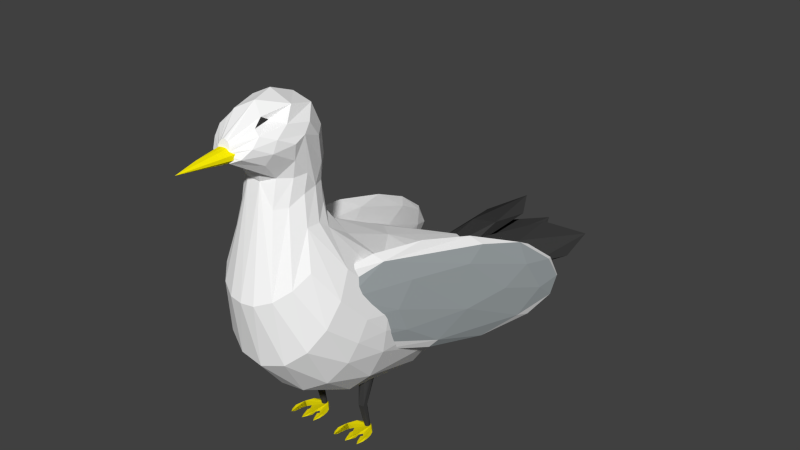 # Source: lokki.blend  (saved by Blender 2.76.0; exported with 4.5.12 LTS)
import bpy
from mathutils import Matrix  # noqa: F401  (used for matrix-valued properties, if any)

bpy.ops.wm.read_factory_settings(use_empty=True)
scene = bpy.context.scene
scene.name = 'Scene'

# ---- collections
col_collection_1 = bpy.data.collections.new('Collection 1'); scene.collection.children.link(col_collection_1)

# ---- materials (node trees are filled in below, after node groups)
mat_jalka = bpy.data.materials.new('jalka')
mat_jalka.alpha_threshold = 0.0
mat_jalka.use_transparent_shadow = False
mat_jalka.diffuse_color = (0.04955, 0.04955, 0.04955, 1.0)
mat_jalka.roughness = 0.5
mat_r_pyl = bpy.data.materials.new('räpylä')
mat_r_pyl.alpha_threshold = 0.0
mat_r_pyl.use_transparent_shadow = False
mat_r_pyl.diffuse_color = (0.8, 0.6971, 0.002702, 1.0)
mat_r_pyl.roughness = 0.5
mat_oikea_siipi = bpy.data.materials.new('oikea siipi')
mat_oikea_siipi.alpha_threshold = 0.0
mat_oikea_siipi.use_transparent_shadow = False
mat_oikea_siipi.diffuse_color = (1.0, 1.0, 1.0, 1.0)
mat_oikea_siipi.roughness = 0.5
mat_vasen_siipi = bpy.data.materials.new('vasen siipi')
mat_vasen_siipi.alpha_threshold = 0.0
mat_vasen_siipi.use_transparent_shadow = False
mat_vasen_siipi.diffuse_color = (1.0, 1.0, 1.0, 1.0)
mat_vasen_siipi.roughness = 0.5
mat_nokka = bpy.data.materials.new('nokka')
mat_nokka.alpha_threshold = 0.0
mat_nokka.use_transparent_shadow = False
mat_nokka.diffuse_color = (1.0, 0.8842, 0.002121, 1.0)
mat_nokka.roughness = 0.5
mat_sulat = bpy.data.materials.new('sulat')
mat_sulat.alpha_threshold = 0.0
mat_sulat.use_transparent_shadow = False
mat_sulat.diffuse_color = (0.03968, 0.03867, 0.03867, 1.0)
mat_sulat.roughness = 0.5
mat_vartalo = bpy.data.materials.new('vartalo')
mat_vartalo.alpha_threshold = 0.0
mat_vartalo.use_transparent_shadow = False
mat_vartalo.diffuse_color = (1.0, 1.0, 1.0, 1.0)
mat_vartalo.roughness = 0.5
mat_silm_t = bpy.data.materials.new('silmät')
mat_silm_t.alpha_threshold = 0.0
mat_silm_t.use_transparent_shadow = False
mat_silm_t.diffuse_color = (0.04203, 0.04203, 0.04203, 1.0)
mat_silm_t.roughness = 0.5
mat_siiven_keskiosa = bpy.data.materials.new('siiven keskiosa')
mat_siiven_keskiosa.alpha_threshold = 0.0
mat_siiven_keskiosa.use_transparent_shadow = False
mat_siiven_keskiosa.diffuse_color = (0.3786, 0.4171, 0.4292, 1.0)
mat_siiven_keskiosa.roughness = 0.5
mat_sieraimet = bpy.data.materials.new('sieraimet')
mat_sieraimet.alpha_threshold = 0.0
mat_sieraimet.use_transparent_shadow = False
mat_sieraimet.diffuse_color = (0.0, 0.0, 0.0, 1.0)
mat_sieraimet.roughness = 0.5

# ---- material node trees

# ---- world
world_world = bpy.data.worlds.new('World'); scene.world = world_world
world_world.color = (0.05088, 0.05088, 0.05088)
world_world.use_sun_shadow = False
world_world.sun_shadow_jitter_overblur = 0.0
world_world.cycles.sampling_method = 'MANUAL'
world_world.cycles.sample_map_resolution = 256

# ---- meshes
me_cylinder_002 = bpy.data.meshes.new('Cylinder.002')
me_cylinder_002.from_pydata([(1.643, -2.033, -0.9905), (0.9312, -0.2936, -0.9905), (1.476, -3.797, -1.051), (1.125, -3.25, -1.051), (0.9731, -2.497, -0.9905), (0.9588, -1.989, -1.051), (0.6856, -1.61, -1.051), (0.3809, -2.092, -1.051), (0.2608, -2.671, -0.9905), (0.1587, -3.554, -1.051), (-0.1925, -4.223, -1.051), (-0.508, -3.597, -1.052), (-0.6191, -2.729, -0.9905), (-1.027, -1.427, -1.052), (-1.378, -1.974, -1.051), (-1.641, -2.703, -1.051), (-1.817, -3.737, -1.052), (-2.168, -4.162, -1.051), (-2.535, -3.584, -1.05), (-2.505, -2.961, -0.9905), (-2.432, -1.306, -1.051), (-2.123, -0.5738, -1.05), (-1.625, -0.2356, -0.9905), (-1.115, 0.3958, -1.051), (0.1148, 0.6389, -1.051), (0.5122, 0.1704, -0.9905), (0.5449, 0.2785, -1.056), (1.739, -2.825, -1.051), (-0.7194, -2.035, -1.053), (-0.5438, 0.6389, -1.051), (1.736, -2.035, -1.059), (1.651, -1.306, -1.051), (0.9312, -0.2936, -1.117), (1.388, -0.6373, -1.051), (0.9731, -2.497, -1.117), (0.2608, -2.671, -1.117), (-0.6191, -2.729, -1.117), (-2.505, -2.961, -1.117), (-2.651, -2.157, -1.051), (-1.625, -0.2356, -1.117), (7.31e-08, 0.3844, -1.0), (0.0, 1.0, 1.0), (0.07499, 0.377, -1.0), (0.1951, 0.9808, 1.0), (0.1471, 0.3551, -1.0), (0.3827, 0.9239, 1.0), (0.2136, 0.3196, -1.0), (0.5556, 0.8315, 1.0), (0.2718, 0.2718, -1.0), (0.7071, 0.7071, 1.0), (0.3196, 0.2136, -1.0), (0.8315, 0.5556, 1.0), (0.3551, 0.1471, -1.0), (0.9239, 0.3827, 1.0), (0.377, 0.07499, -1.0), (0.9808, 0.1951, 1.0), (0.3844, 2.045e-07, -1.0), (1.0, 7.55e-08, 1.0), (0.377, -0.07499, -1.0), (0.9808, -0.1951, 1.0), (0.3551, -0.1471, -1.0), (0.9239, -0.3827, 1.0), (0.3196, -0.2136, -1.0), (0.8315, -0.5556, 1.0), (0.2718, -0.2718, -1.0), (0.7071, -0.7071, 1.0), (0.2136, -0.3196, -1.0), (0.5556, -0.8315, 1.0), (0.1471, -0.3551, -1.0), (0.3827, -0.9239, 1.0), (0.07499, -0.377, -1.0), (0.1951, -0.9808, 1.0), (-5.215e-08, -0.3844, -1.0), (-3.258e-07, -1.0, 1.0), (-0.07499, -0.377, -1.0), (-0.1951, -0.9808, 1.0), (-0.1471, -0.3551, -1.0), (-0.3827, -0.9239, 1.0), (-0.2136, -0.3196, -1.0), (-0.5556, -0.8315, 1.0), (-0.2718, -0.2718, -1.0), (-0.7071, -0.7071, 1.0), (-0.3196, -0.2136, -1.0), (-0.8315, -0.5556, 1.0), (-0.3551, -0.1471, -1.0), (-0.9239, -0.3827, 1.0), (-0.377, -0.07499, -1.0), (-0.9808, -0.1951, 1.0), (-0.3844, 5.466e-07, -1.0), (-1.0, 9.656e-07, 1.0), (-0.377, 0.07499, -1.0), (-0.9808, 0.1951, 1.0), (-0.3551, 0.1471, -1.0), (-0.9239, 0.3827, 1.0), (-0.3196, 0.2136, -1.0), (-0.8315, 0.5556, 1.0), (-0.2718, 0.2718, -1.0), (-0.7071, 0.7071, 1.0), (-0.2136, 0.3196, -1.0), (-0.5556, 0.8315, 1.0), (-0.1471, 0.3551, -1.0), (-0.3827, 0.9239, 1.0), (-0.07499, 0.377, -1.0), (-0.1951, 0.9808, 1.0), (0.5538, -0.6489, -0.02532), (0.4494, -1.177, -0.02795), (-0.2888, -1.322, -0.03518), (-0.5701, -0.6211, -0.02677), (0.1233, -0.195, -0.02856), (-6.071, -2.033, -0.9905), (-6.784, -0.2936, -0.9905), (-6.239, -3.797, -1.051), (-6.59, -3.25, -1.051), (-6.742, -2.497, -0.9905), (-6.756, -1.989, -1.051), (-7.029, -1.61, -1.051), (-7.334, -2.092, -1.051), (-7.454, -2.671, -0.9905), (-7.556, -3.554, -1.051), (-7.907, -4.223, -1.051), (-8.223, -3.597, -1.052), (-8.334, -2.729, -0.9905), (-8.742, -1.427, -1.052), (-9.093, -1.974, -1.051), (-9.356, -2.703, -1.051), (-9.532, -3.737, -1.052), (-9.883, -4.162, -1.051), (-10.25, -3.584, -1.05), (-10.22, -2.961, -0.9905), (-10.15, -1.306, -1.051), (-9.838, -0.5738, -1.05), (-9.339, -0.2356, -0.9905), (-8.829, 0.3958, -1.051), (-7.6, 0.6389, -1.051), (-7.203, 0.1704, -0.9905), (-7.17, 0.2784, -1.056), (-5.975, -2.825, -1.051), (-8.434, -2.035, -1.053), (-8.259, 0.6389, -1.051), (-5.978, -2.035, -1.059), (-6.063, -1.306, -1.051), (-6.784, -0.2936, -1.117), (-6.327, -0.6373, -1.051), (-6.742, -2.497, -1.117), (-7.454, -2.671, -1.117), (-8.334, -2.729, -1.117), (-10.22, -2.961, -1.117), (-10.37, -2.157, -1.051), (-9.339, -0.2356, -1.117), (-7.715, 0.3844, -1.0), (-7.715, 1.0, 1.0), (-7.64, 0.377, -1.0), (-7.52, 0.9808, 1.0), (-7.568, 0.3551, -1.0), (-7.332, 0.9239, 1.0), (-7.501, 0.3196, -1.0), (-7.159, 0.8315, 1.0), (-7.443, 0.2718, -1.0), (-7.008, 0.7071, 1.0), (-7.395, 0.2136, -1.0), (-6.883, 0.5556, 1.0), (-7.36, 0.1471, -1.0), (-6.791, 0.3827, 1.0), (-7.338, 0.07499, -1.0), (-6.734, 0.1951, 1.0), (-7.33, -2.724e-07, -1.0), (-6.715, -4.013e-07, 1.0), (-7.338, -0.07499, -1.0), (-6.734, -0.1951, 1.0), (-7.36, -0.1471, -1.0), (-6.791, -0.3827, 1.0), (-7.395, -0.2136, -1.0), (-6.883, -0.5556, 1.0), (-7.443, -0.2718, -1.0), (-7.008, -0.7071, 1.0), (-7.501, -0.3196, -1.0), (-7.159, -0.8315, 1.0), (-7.568, -0.3551, -1.0), (-7.332, -0.9239, 1.0), (-7.64, -0.377, -1.0), (-7.52, -0.9808, 1.0), (-7.715, -0.3844, -1.0), (-7.715, -1.0, 1.0), (-7.79, -0.377, -1.0), (-7.91, -0.9808, 1.0), (-7.862, -0.3551, -1.0), (-8.097, -0.9239, 1.0), (-7.928, -0.3196, -1.0), (-8.27, -0.8315, 1.0), (-7.987, -0.2718, -1.0), (-8.422, -0.7071, 1.0), (-8.034, -0.2136, -1.0), (-8.546, -0.5556, 1.0), (-8.07, -0.1471, -1.0), (-8.639, -0.3827, 1.0), (-8.092, -0.07499, -1.0), (-8.696, -0.1951, 1.0), (-8.099, 6.977e-08, -1.0), (-8.715, 4.888e-07, 1.0), (-8.092, 0.07499, -1.0), (-8.696, 0.1951, 1.0), (-8.07, 0.1471, -1.0), (-8.639, 0.3827, 1.0), (-8.034, 0.2136, -1.0), (-8.546, 0.5556, 1.0), (-7.987, 0.2718, -1.0), (-8.422, 0.7071, 1.0), (-7.928, 0.3196, -1.0), (-8.27, 0.8315, 1.0), (-7.862, 0.3551, -1.0), (-8.097, 0.9239, 1.0), (-7.79, 0.377, -1.0), (-7.91, 0.9808, 1.0), (-7.161, -0.6489, -0.02532), (-7.265, -1.177, -0.02795), (-8.004, -1.322, -0.03519), (-8.285, -0.6211, -0.02677), (-7.591, -0.195, -0.02856), (-14.75, 26.9, 1.711), (-15.49, 28.81, 1.542), (-16.29, 26.58, 1.847), (-15.99, 29.77, 1.701), (-13.84, 3.451, 4.35), (-15.4, 13.32, 2.337), (-13.6, 20.34, 1.901), (-15.81, 22.98, 1.338), (-14.49, 18.8, 1.318), (-14.73, 15.72, 1.367), (-14.65, 11.71, 1.583), (-12.56, 3.541, 2.178), (-12.34, 9.388, 2.26), (-14.04, 3.813, 2.511), (-12.82, -0.7551, 2.516), (-10.69, -3.201, 3.521), (-11.15, -8.336, 3.541), (-13.46, -1.182, 3.605), (-10.6, 3.85, 4.212), (-12.1, -7.519, 3.614), (-10.16, -9.34, 4.289), (-10.5, -12.21, 4.556), (-12.2, -7.231, 4.722), (-11.08, -11.76, 4.597), (-9.798, -9.779, 5.119), (-10.18, -12.35, 5.324), (-9.895, -4.648, 4.899), (-10.86, -11.47, 5.306), (-9.91, -6.238, 5.617), (-10.19, -9.209, 5.82), (-10.96, -8.248, 5.771), (-10.45, 1.453, 5.411), (-12.2, -3.456, 5.425), (-13.86, 8.187, 4.812), (-10.7, -1.734, 5.989), (-11.46, -0.7652, 5.972), (-12.77, 6.312, 5.489), (-11.36, 10.68, 4.615), (-12.19, 8.91, 5.609), (-11.82, 12.7, 5.001), (-15.62, 16.62, 3.074), (-13.13, 17.76, 4.906), (-14.2, 24.24, 4.116), (-15.21, 24.45, 3.779), (-14.49, 17.2, 4.529), (-13.42, 23.4, 3.873), (-11.83, 11.14, 2.971), (-14.58, 28.66, 3.108), (-15.21, 29.32, 3.161), (-16.1, 25.48, 2.785), (-12.57, 19.4, 3.574), (-14.35, 28.06, 2.531), (-15.49, 31.11, 2.286), (-13.13, 20.99, 2.59), (-16.09, 30.22, 2.331), (2.593, -11.21, 5.357), (2.038, -2.382, 4.37), (3.728, -7.336, 5.142), (1.798, -11.8, 5.446), (1.539, -8.831, 5.22), (2.484, -8.5, 5.946), (1.961, -7.926, 5.812), (2.491, -1.215, 5.674), (3.234, -2.233, 6.074), (2.403, 0.7201, 4.841), (4.385, 5.67, 5.823), (5.57, 2.316, 4.89), (4.248, -1.377, 5.814), (3.55, 6.968, 5.263), (5.641, 13.77, 5.247), (4.407, 14.64, 3.789), (8.257, 18.53, 2.98), (6.707, 15.14, 4.885), (7.458, 22.66, 4.239), (5.516, 17.1, 4.783), (6.967, 12.15, 4.498), (5.206, 17.89, 4.242), (7.296, 25.0, 3.912), (8.467, 23.11, 3.421), (8.591, 28.47, 3.063), (8.139, 29.57, 2.976), (6.908, 26.6, 3.162), (8.976, 30.21, 2.231), (8.514, 31.11, 2.12), (7.458, 28.75, 2.302), (8.865, 28.94, 1.596), (8.978, 25.96, 2.227), (8.359, 29.42, 1.484), (7.241, 26.65, 1.653), (8.162, 24.46, 1.239), (5.855, 21.74, 2.35), (4.124, 12.79, 3.24), (8.323, 21.66, 1.532), (7.462, 23.76, 1.153), (6.796, 15.47, 1.313), (6.196, 6.827, 2.172), (5.367, 6.025, 1.913), (5.201, 10.46, 1.681), (5.083, 14.13, 1.872), (3.445, 6.735, 3.124), (4.034, -1.514, 2.652), (3.036, -3.775, 3.023), (3.378, -7.345, 3.557), (2.549, -1.746, 3.317), (5.588, 1.324, 3.193), (7.346, 11.42, 2.921), (2.258, -12.0, 4.769), (5.432, -0.07402, 4.079), (3.357, -9.244, 4.46), (1.893, -11.38, 4.531), (1.743, -9.282, 4.388), (-3.939, -24.07, 10.08), (-4.602, -21.78, 10.1), (-4.389, -20.84, 10.2), (-3.48, -16.89, 10.32), (-3.212, -16.89, 9.88), (-4.526, -16.89, 9.858), (-4.794, -16.89, 10.3), (-4.003, -16.89, 10.33), (-3.456, -16.89, 10.31), (-3.208, -16.89, 10.29), (-2.991, -16.89, 10.26), (-2.813, -16.89, 10.22), (-2.681, -16.89, 10.18), (-2.551, -16.92, 10.18), (-2.6, -16.89, 10.04), (-2.681, -16.89, 9.998), (-2.813, -16.89, 9.957), (-2.991, -16.89, 9.92), (-3.208, -16.89, 9.891), (-3.724, -16.89, 9.855), (-4.003, -16.89, 9.85), (-4.551, -16.89, 9.868), (-4.798, -16.89, 9.891), (-5.015, -16.89, 9.92), (-5.193, -16.89, 9.957), (-5.325, -16.89, 9.998), (-5.407, -16.89, 10.04), (-5.325, -16.89, 10.18), (-5.193, -16.89, 10.22), (-5.015, -16.89, 10.26), (-4.798, -16.89, 10.29), (-4.282, -16.89, 10.32), (-4.003, 8.157, 5.392), (-0.2607, 24.32, 2.929), (1.149, 9.621, 4.613), (1.14, 23.77, 2.241), (1.307, 23.36, 1.69), (-0.0196, 22.69, 0.8597), (3.242, 8.294, 1.451), (1.229, 7.891, 0.6666), (-2.468, 22.38, 0.4788), (-3.959, 26.84, 0.559), (-5.539, 22.38, 0.4788), (-2.703, 7.645, 0.07055), (-7.987, 22.68, 0.8597), (-8.427, 7.867, 0.4514), (-9.165, 23.18, 1.492), (-11.25, 8.294, 1.451), (-9.309, 23.58, 1.99), (-12.07, 9.157, 2.394), (-8.426, 24.16, 2.707), (-11.2, 10.23, 3.73), (-9.156, 9.621, 4.613), (-4.555, 24.7, 3.317), (-6.386, 9.028, 5.169), (-1.548, 6.205, 5.463), (3.598, -0.3729, 5.011), (3.224, 9.96, 3.75), (3.926, 9.59, 3.076), (5.142, -2.074, 3.522), (4.06, 9.157, 2.394), (0.2929, -3.598, 0.9805), (-4.029, -3.918, 0.6293), (-8.342, -3.612, 0.9913), (-13.15, -2.074, 3.522), (-11.93, 9.59, 3.076), (2.054, 0.8973, 5.441), (4.47, -1.403, 4.597), (4.971, -1.506, 4.054), (4.888, -2.367, 2.767), (3.292, -3.101, 1.772), (-11.3, -3.101, 1.772), (-12.89, -2.367, 2.767), (-12.98, -1.506, 4.054), (-12.48, -1.402, 4.597), (-10.06, 0.8972, 5.442), (-6.531, 3.381, 5.757), (-2.415, -2.826, 6.887), (-4.884, -0.3357, 6.409), (0.2421, -3.199, 6.617), (-11.6, -0.3701, 5.011), (-8.249, -3.199, 6.617), (4.918, -5.208, 4.283), (4.718, -6.621, 3.608), (3.989, -7.681, 2.945), (1.816, -9.077, 2.15), (-1.429, -10.01, 1.648), (-4.909, -10.21, 1.565), (-8.292, -9.619, 1.848), (-11.05, -8.43, 2.519), (-12.61, -6.884, 3.4), (-12.92, -5.209, 4.283), (-5.01, -3.429, 7.149), (3.296, -6.598, 6.037), (4.129, -8.791, 5.273), (3.797, -10.91, 4.505), (2.398, -12.81, 3.807), (0.03904, -14.25, 3.285), (-3.146, -15.01, 3.041), (-6.611, -14.71, 3.135), (-9.336, -13.6, 3.519), (-10.75, -12.44, 3.952), (-11.8, -10.91, 4.505), (-12.14, -8.791, 5.273), (-11.3, -6.598, 6.037), (-8.786, -6.872, 7.257), (-4.003, 28.07, 2.11), (-3.457, 28.06, 2.096), (-2.932, 28.02, 2.052), (-2.449, 27.97, 1.982), (-2.025, 27.89, 1.888), (-1.677, 27.8, 1.772), (-1.418, 27.7, 1.641), (-1.259, 27.59, 1.498), (-1.205, 27.47, 1.35), (-1.259, 27.35, 1.201), (-1.418, 27.24, 1.059), (-1.677, 27.14, 0.9273), (-2.025, 27.05, 0.8121), (-2.449, 26.97, 0.7175), (-2.932, 26.92, 0.6472), (-3.457, 26.88, 0.6039), (-4.549, 26.88, 0.6039), (-5.074, 26.92, 0.6472), (-5.558, 26.97, 0.7175), (-5.982, 27.05, 0.8121), (-6.33, 27.14, 0.9273), (-6.588, 27.24, 1.059), (-6.748, 27.35, 1.201), (-6.801, 27.47, 1.35), (-6.748, 27.59, 1.498), (-6.588, 27.7, 1.641), (-6.33, 27.8, 1.772), (-5.982, 27.89, 1.888), (-5.558, 27.97, 1.982), (-5.074, 28.02, 2.052), (-4.549, 28.06, 2.096), (-2.801, -4.826, 7.664), (-4.637, -4.7, 7.684), (-1.06, -5.421, 7.56), (0.7804, -6.872, 7.257), (0.7839, -8.372, 7.536), (0.762, -10.29, 7.558), (2.168, -11.43, 6.322), (1.365, -13.65, 5.915), (-0.1561, -15.38, 5.58), (-2.17, -16.43, 5.379), (-3.998, -16.68, 5.354), (-5.837, -16.43, 5.38), (-7.85, -15.38, 5.58), (-9.371, -13.65, 5.915), (-10.17, -11.43, 6.322), (-8.768, -10.29, 7.558), (-8.79, -8.372, 7.536), (-6.947, -5.421, 7.56), (-2.758, -4.653, 8.471), (-1.738, -5.279, 8.447), (-0.3224, -6.476, 7.942), (-0.5205, -11.72, 8.238), (-1.58, -13.19, 8.212), (-3.153, -13.41, 9.008), (-5.108, -13.29, 9.016), (-6.431, -13.19, 8.205), (-8.206, -12.48, 7.292), (-7.684, -6.476, 7.942), (-5.906, -4.993, 8.448), (-4.439, -4.436, 8.476), (-0.9523, -6.08, 8.574), (-0.2507, -7.722, 8.588), (-0.08071, -9.673, 8.515), (-7.458, -11.48, 8.481), (-7.926, -9.673, 8.515), (-7.756, -7.722, 8.588), (-7.054, -6.08, 8.574), (-3.237, -3.965, 9.207), (-4.823, -3.937, 9.2), (-1.881, -4.567, 9.196), (-0.5605, -6.313, 9.171), (-0.06516, -9.087, 9.117), (-0.4811, -10.85, 9.082), (-1.536, -12.46, 9.135), (-6.574, -12.33, 9.054), (-7.525, -10.85, 9.082), (-7.941, -9.087, 9.117), (-7.446, -6.312, 9.171), (-6.446, -4.888, 9.189), (-4.429, -4.351, 10.33), (-2.694, -4.581, 10.33), (-1.23, -5.501, 10.23), (-0.1878, -6.985, 10.08), (0.5296, -9.804, 10.38), (0.04341, -11.0, 9.657), (-2.783, -13.83, 9.322), (-5.311, -13.85, 9.3), (-7.321, -12.26, 9.493), (-8.135, -10.51, 9.691), (-8.555, -10.09, 10.39), (-8.105, -7.806, 9.938), (-7.361, -6.178, 10.14), (-6.09, -4.957, 10.27), (-4.9, -5.976, 11.06), (-1.522, -6.631, 10.97), (0.1134, -8.606, 10.64), (0.5703, -11.29, 10.21), (-0.1202, -14.0, 10.09), (-1.021, -14.39, 9.712), (-3.043, -17.57, 9.915), (-4.894, -17.58, 9.885), (-6.344, -16.82, 10.06), (-7.894, -13.98, 10.09), (-8.577, -11.28, 10.21), (-7.824, -7.914, 10.74), (-5.166, -9.182, 11.37), (-1.159, -10.03, 11.19), (-0.06782, -11.81, 10.8), (0.02395, -13.42, 10.47), (-1.84, -16.99, 10.05), (-8.03, -13.42, 10.47), (-7.939, -11.81, 10.8), (-6.864, -10.21, 11.15), (-4.003, -12.6, 11.32), (-1.889, -12.72, 10.89), (-0.9658, -15.05, 10.63), (-1.083, -15.97, 10.33), (-4.003, -17.67, 9.871), (-6.923, -15.97, 10.33), (-7.041, -15.05, 10.63), (-6.117, -12.72, 10.89), (-6.034, -13.75, 11.04), (-3.521, -17.19, 10.5), (-3.389, -17.22, 10.46), (-3.281, -17.26, 10.42), (-3.201, -17.3, 10.38), (-3.151, -17.35, 10.33), (-3.134, -17.4, 10.28), (-3.151, -17.45, 10.22), (-3.201, -17.49, 10.18), (-3.281, -17.54, 10.13), (-3.389, -17.58, 10.09), (-3.521, -17.61, 10.06), (-3.834, -17.64, 10.02), (-4.173, -17.64, 10.02), (-4.486, -17.61, 10.06), (-4.617, -17.58, 10.09), (-4.726, -17.54, 10.13), (-4.806, -17.49, 10.18), (-4.855, -17.45, 10.22), (-4.872, -17.4, 10.28), (-4.855, -17.35, 10.33), (-4.806, -17.3, 10.38), (-4.726, -17.26, 10.42), (-4.617, -17.22, 10.46), (-4.134, -17.15, 10.54), (-1.971, -13.74, 11.04), (-6.224, -14.84, 10.79), (-1.782, -14.84, 10.79), (-4.305, -17.16, 10.52), (-3.595, -17.18, 10.5), (-4.467, -17.18, 10.5), (-3.842, -17.15, 10.53), (-4.018, -17.14, 10.54), (-5.472, -16.91, 10.02), (-2.537, -16.91, 10.02), (-5.462, -16.91, 10.16), (-3.803, 33.32, 1.426), (-0.5808, 41.25, 1.66), (-5.034, 46.15, 1.66), (-7.786, 33.32, 1.66), (-5.034, 20.49, 1.911), (-0.5808, 25.39, 1.66), (-2.572, 46.15, 2.038), (-7.025, 41.25, 2.038), (-7.025, 25.39, 2.038), (-2.572, 20.49, 2.038), (0.1799, 33.32, 2.038), (-3.803, 33.32, 2.271), (-3.803, 32.61, 0.9598), (-0.5808, 40.59, 0.9993), (-5.034, 45.47, 0.88), (-7.786, 32.7, 1.192), (-5.034, 20.02, 1.754), (-0.5808, 24.81, 1.385), (-2.572, 45.61, 1.256), (-7.025, 40.73, 1.376), (-7.025, 24.95, 1.762), (-2.572, 20.07, 1.881), (0.1799, 32.84, 1.569), (-3.803, 32.92, 1.801), (-0.5995, 33.32, 1.773), (4.642, 40.11, 1.579), (1.802, 46.01, 1.817), (-3.966, 34.38, 2.301), (-4.386, 21.28, 2.601), (0.6295, 24.82, 1.916), (4.515, 45.36, 1.987), (-0.8048, 41.82, 2.434), (-4.817, 26.54, 2.77), (-1.977, 20.63, 2.532), (3.79, 32.26, 2.048), (0.4242, 33.32, 2.576), (-6.6, 33.33, 2.008), (-4.32, 41.37, 2.537), (-8.584, 46.1, 2.069), (-10.61, 33.17, 1.813), (-7.991, 20.45, 2.352), (-3.711, 25.53, 2.57), (-6.921, 46.18, 2.668), (-10.81, 41.11, 2.221), (-10.2, 25.27, 2.254), (-5.936, 20.54, 2.722), (-3.909, 33.47, 2.978), (-7.92, 33.31, 2.782)], [], [(24, 25, 26), (3, 4, 5), (31, 0, 30), (5, 34, 3), (0, 31, 33, 1, 25, 24, 29, 23, 22, 21, 20, 38, 19, 18, 17, 16, 15, 14, 13, 28, 12, 11, 10, 9, 8, 7, 6, 5, 4, 3, 2, 27), (30, 27, 2, 3, 34, 5, 6, 7, 35, 9, 10, 11, 36, 28, 13, 14, 15, 16, 17, 18, 37, 38, 20, 21, 39, 23, 29, 24, 26, 32, 33, 31), (105, 104, 57, 59), (108, 43, 45), (108, 45, 47), (108, 47, 49), (106, 105, 69, 71), (104, 51, 53), (104, 53, 55), (104, 55, 57), (105, 61, 63), (105, 59, 61), (106, 85, 87, 107), (105, 63, 65), (105, 65, 67), (105, 67, 69), (77, 79, 106), (106, 71, 73), (73, 75, 106), (75, 77, 106), (107, 99, 101, 108), (79, 81, 106), (81, 83, 106), (83, 85, 106), (91, 93, 107), (87, 89, 107), (89, 91, 107), (100, 98, 107, 108), (93, 95, 107), (95, 97, 107), (97, 99, 107), (86, 84, 106, 107), (43, 41, 103, 101, 99, 97, 95, 93, 91, 89, 87, 85, 83, 81, 79, 77, 75, 73, 71, 69, 67, 65, 63, 61, 59, 57, 55, 53, 51, 49, 47, 45), (103, 41, 108), (101, 103, 108), (40, 42, 44, 46, 48, 50, 52, 54, 56, 58, 60, 62, 64, 66, 68, 70, 72, 74, 76, 78, 80, 82, 84, 86, 88, 90, 92, 94, 96, 98, 100, 102), (68, 105, 106, 70), (56, 104, 105, 58), (48, 108, 104, 50), (213, 217, 158, 160), (217, 150, 152), (133, 134, 135), (112, 113, 114), (140, 109, 139), (114, 143, 112), (109, 140, 142, 110, 134, 133, 138, 132, 131, 130, 129, 147, 128, 127, 126, 125, 124, 123, 122, 137, 121, 120, 119, 118, 117, 116, 115, 114, 113, 112, 111, 136), (139, 136, 111, 112, 143, 114, 115, 116, 144, 118, 119, 120, 145, 137, 122, 123, 124, 125, 126, 127, 146, 147, 129, 130, 148, 132, 138, 133, 135, 141, 142, 140), (214, 213, 166, 168), (217, 152, 154), (217, 154, 156), (217, 156, 158), (215, 214, 178, 180), (213, 160, 162), (213, 162, 164), (213, 164, 166), (214, 170, 172), (214, 168, 170), (215, 194, 196, 216), (214, 172, 174), (214, 174, 176), (214, 176, 178), (186, 188, 215), (215, 180, 182), (182, 184, 215), (184, 186, 215), (216, 208, 210, 217), (188, 190, 215), (190, 192, 215), (192, 194, 215), (200, 202, 216), (196, 198, 216), (198, 200, 216), (209, 207, 216, 217), (202, 204, 216), (204, 206, 216), (206, 208, 216), (195, 193, 215, 216), (152, 150, 212, 210, 208, 206, 204, 202, 200, 198, 196, 194, 192, 190, 188, 186, 184, 182, 180, 178, 176, 174, 172, 170, 168, 166, 164, 162, 160, 158, 156, 154), (212, 150, 217), (210, 212, 217), (149, 151, 153, 155, 157, 159, 161, 163, 165, 167, 169, 171, 173, 175, 177, 179, 181, 183, 185, 187, 189, 191, 193, 195, 197, 199, 201, 203, 205, 207, 209, 211), (177, 214, 215, 179), (165, 213, 214, 167), (157, 217, 213, 159), (218, 219, 270, 269), (238, 242, 243, 239), (258, 223, 222), (224, 218, 271), (231, 223, 228), (264, 236, 230), (232, 231, 228), (237, 240, 235), (249, 246, 244), (268, 255, 236), (257, 256, 252), (263, 269, 265), (262, 258, 251), (267, 258, 262), (272, 267, 261), (257, 263, 259), (265, 270, 266), (269, 270, 265), (225, 221, 219), (226, 219, 218), (227, 225, 226), (227, 228, 225), (230, 224, 264), (226, 228, 227), (270, 221, 272), (237, 231, 232), (223, 231, 235), (238, 239, 234), (234, 237, 232), (243, 247, 248, 245), (241, 239, 243, 245), (222, 240, 250), (252, 247, 246), (246, 242, 244), (247, 252, 253, 248), (236, 249, 244), (237, 234, 239, 241), (254, 250, 253), (254, 251, 250), (257, 249, 255), (263, 260, 259), (259, 256, 257), (265, 266, 260), (229, 234, 232), (224, 230, 226), (269, 263, 268), (219, 221, 270), (271, 268, 264), (268, 263, 257), (268, 271, 269), (242, 238, 244), (226, 229, 228), (267, 220, 258), (226, 225, 219), (235, 222, 223), (233, 238, 234), (241, 240, 237), (244, 238, 233), (262, 251, 254), (249, 257, 252), (264, 268, 236), (260, 266, 261), (221, 220, 272), (218, 269, 271), (220, 223, 258), (225, 223, 220), (236, 233, 230), (237, 235, 231), (233, 229, 230), (233, 234, 229), (236, 244, 233), (245, 248, 250, 240), (246, 247, 243, 242), (254, 256, 259, 262), (222, 235, 240), (262, 259, 260, 261), (251, 222, 250), (249, 252, 246), (258, 222, 251), (286, 280, 281, 283), (265, 260, 263), (279, 278, 281), (266, 272, 261), (264, 224, 271), (325, 284, 275), (274, 282, 309), (278, 273, 285), (277, 280, 282), (282, 280, 286), (279, 281, 280), (287, 283, 285, 290), (283, 281, 285), (286, 283, 287, 292), (285, 284, 293), (286, 292, 294), (298, 295, 291, 297), (295, 298, 299), (284, 289, 293), (286, 294, 288), (292, 291, 295), (290, 293, 296), (290, 296, 291), (293, 289, 296), (294, 292, 299), (299, 298, 301, 302), (288, 294, 299), (300, 297, 296, 304), (301, 298, 297, 300), (303, 305, 301, 300), (288, 308, 309), (306, 302, 301, 305), (302, 306, 308), (307, 311, 305, 303), (319, 321, 316, 315), (306, 305, 311), (316, 311, 315), (310, 289, 323), (309, 308, 316), (311, 307, 312), (310, 313, 312), (328, 327, 276, 277), (313, 323, 322), (316, 321, 317), (318, 313, 320), (323, 325, 322), (319, 314, 318), (318, 320, 319), (319, 327, 328), (320, 322, 326), (326, 322, 325), (385, 386, 363, 395), (320, 324, 327), (325, 323, 284), (284, 323, 289), (328, 277, 274), (324, 326, 273), (282, 274, 277), (277, 276, 279), (279, 276, 278), (280, 277, 279), (275, 284, 285), (273, 275, 285), (281, 278, 285), (309, 282, 288), (282, 286, 288), (285, 293, 290), (292, 295, 299), (304, 296, 289), (288, 299, 308), (299, 302, 308), (310, 304, 289), (303, 304, 310), (316, 306, 311), (308, 306, 316), (312, 307, 310), (315, 311, 312), (313, 310, 323), (317, 309, 316), (312, 313, 314), (318, 314, 313), (319, 315, 314), (317, 321, 274), (319, 320, 327), (317, 274, 309), (321, 328, 274), (275, 326, 325), (276, 324, 273), (327, 324, 276), (330, 329, 331), (590, 354, 353), (591, 329, 333), (329, 332, 331), (336, 332, 337, 338, 339, 340, 341, 342, 591, 343, 344, 345, 346, 347, 333, 348, 349, 334, 350, 351, 352, 353, 354, 355, 590, 592, 356, 357, 358, 359, 335, 360), (590, 355, 354), (346, 591, 333), (358, 592, 335), (333, 329, 348), (332, 342, 338), (334, 590, 351), (342, 339, 338), (335, 331, 360), (342, 340, 339), (590, 352, 351), (590, 353, 352), (367, 389, 398), (361, 384, 382), (384, 363, 362), (383, 405, 361), (363, 386, 362), (364, 387, 389, 365), (378, 401, 393), (386, 387, 364), (383, 381, 404, 405), (388, 387, 397), (380, 403, 409), (374, 400, 376), (389, 367, 365), (367, 368, 366), (369, 366, 368, 372), (392, 374, 372, 391), (376, 400, 401), (381, 380, 409, 404), (373, 371, 374), (371, 372, 374), (373, 374, 376), (379, 377, 394, 380), (374, 392, 400), (375, 376, 378), (377, 378, 394), (397, 387, 386, 396), (382, 379, 381, 383), (378, 393, 394), (379, 380, 381), (380, 394, 402, 403), (390, 372, 368), (382, 383, 361), (379, 462, 461), (393, 401, 419, 420), (406, 384, 361, 407), (405, 410, 407), (395, 384, 408), (412, 398, 388, 411), (418, 429, 430), (401, 400, 418, 419), (400, 392, 417, 418), (388, 397, 411), (392, 391, 416, 417), (423, 411, 396, 422), (391, 390, 415), (406, 407, 421), (390, 399, 414), (402, 420, 403), (399, 398, 413), (469, 422, 385, 395), (422, 396, 385), (417, 428, 429), (434, 404, 409, 433), (416, 427, 428), (427, 416, 415), (404, 434, 410), (403, 420, 432, 433), (415, 414, 426), (409, 403, 433), (420, 419, 431, 432), (414, 413, 425), (424, 412, 411, 423), (413, 412, 424), (419, 418, 430, 431), (377, 379, 460, 459), (435, 436, 437, 438, 439, 440, 441, 442, 443, 444, 445, 446, 447, 448, 449, 450, 370, 451, 452, 453, 454, 455, 456, 457, 458, 459, 460, 461, 462, 463, 464, 465), (366, 447, 446), (436, 382, 362, 437), (382, 465, 464), (375, 457, 456), (369, 450, 449), (375, 377, 458, 457), (366, 448, 447), (379, 463, 462), (382, 435, 465), (442, 364, 365, 443), (452, 371, 373, 453), (365, 366, 446, 445), (379, 461, 460), (379, 382, 464, 463), (455, 373, 375, 456), (366, 369, 449, 448), (440, 362, 364, 441), (474, 473, 487, 488), (377, 459, 458), (370, 371, 451), (467, 421, 410, 483), (428, 427, 476, 477), (408, 406, 466, 468), (408, 468, 469), (466, 406, 421, 467), (427, 426, 475), (433, 432, 481, 482), (426, 425, 474), (430, 429, 478, 479), (432, 480, 481), (425, 424, 473), (431, 479, 480), (424, 423, 472), (471, 423, 422, 470), (429, 428, 477, 478), (422, 469, 470), (473, 472, 471, 487), (481, 480, 479, 492), (492, 479, 478, 491), (490, 491, 478, 477), (469, 486, 470), (495, 467, 483, 494), (469, 468, 485, 486), (494, 483, 434, 493), (468, 484, 485), (475, 489, 476), (466, 467, 495, 484), (489, 475, 474, 488), (471, 470, 497, 498), (470, 486, 496, 497), (502, 493, 482, 501), (490, 476, 489), (494, 493, 502), (501, 482, 481, 500), (104, 108, 49, 51), (500, 481, 492, 499), (471, 498, 487), (484, 495, 504, 503), (496, 505, 506), (495, 494, 504), (494, 502, 514), (484, 503, 505), (488, 487, 508, 509), (488, 509, 489), (502, 501, 513), (487, 498, 507, 508), (501, 500, 512), (512, 500, 499, 511), (511, 499, 491, 510), (516, 503, 504, 515), (514, 527, 528), (505, 503, 516), (501, 512, 525, 526), (513, 526, 527), (509, 508, 520), (519, 497, 506, 518), (512, 524, 525), (508, 507, 520), (507, 497, 519), (511, 523, 524), (518, 506, 505, 517), (510, 522, 523), (534, 509, 520, 533), (504, 528, 515), (526, 525, 540), (531, 518, 517, 530), (524, 538, 539), (520, 519, 532), (519, 518, 531), (523, 537, 538), (522, 536, 537), (536, 522, 521, 535), (528, 540, 529), (517, 516, 530), (530, 516, 515, 529), (535, 521, 509, 534), (544, 532, 519, 543), (533, 532, 544), (543, 531, 530, 542), (519, 531, 543), (542, 530, 529, 541), (540, 547, 548), (540, 548, 541), (525, 539, 546, 547), (535, 534, 545), (557, 583, 579, 580), (542, 582, 550), (541, 557, 549), (548, 547, 556), (542, 541, 549), (547, 555, 556), (533, 544, 552), (546, 554, 555), (544, 543, 551), (538, 537, 554), (578, 583, 555, 577), (588, 589, 581, 585, 587, 580, 579, 578, 577, 576, 575, 574, 573, 572, 571, 536, 570, 553, 569, 535, 568, 567, 566, 565, 564, 563, 562, 561, 560, 559, 558, 586), (582, 586, 558), (553, 535, 569), (557, 580, 587), (535, 545, 568), (583, 578, 579), (566, 545, 552, 565), (555, 576, 577), (555, 554, 575, 576), (564, 552, 551, 563), (554, 574, 575), (554, 537, 573, 574), (561, 562, 551, 584), (537, 572, 573), (537, 536, 571, 572), (560, 584, 582, 559), (549, 557, 587, 585), (586, 582, 549, 588), (551, 550, 584), (557, 556, 583), (549, 585, 581), (549, 581, 589), (593, 594, 595), (594, 593, 598), (593, 595, 596), (593, 596, 597), (593, 597, 598), (594, 598, 603), (595, 594, 599), (596, 595, 600), (597, 596, 601), (598, 597, 602), (594, 603, 599), (595, 599, 600), (596, 600, 601), (597, 601, 602), (598, 602, 603), (599, 603, 604), (600, 599, 604), (601, 600, 604), (602, 601, 604), (603, 602, 604), (605, 606, 607), (606, 605, 610), (605, 607, 608), (605, 608, 609), (605, 609, 610), (606, 610, 615), (607, 606, 611), (608, 607, 612), (609, 608, 613), (610, 609, 614), (606, 615, 611), (607, 611, 612), (608, 612, 613), (609, 613, 614), (610, 614, 615), (611, 615, 616), (612, 611, 616), (613, 612, 616), (614, 613, 616), (615, 614, 616), (617, 618, 619), (618, 617, 622), (617, 619, 620), (617, 620, 621), (617, 621, 622), (618, 622, 627), (619, 618, 623), (620, 619, 624), (621, 620, 625), (622, 621, 626), (618, 627, 623), (619, 623, 624), (620, 624, 625), (621, 625, 626), (622, 626, 627), (623, 627, 628), (624, 623, 628), (625, 624, 628), (626, 625, 628), (627, 626, 628), (629, 630, 631), (630, 629, 634), (629, 631, 632), (629, 632, 633), (629, 633, 634), (630, 634, 639), (631, 630, 635), (632, 631, 636), (633, 632, 637), (634, 633, 638), (630, 639, 635), (631, 635, 636), (632, 636, 637), (633, 637, 638), (634, 638, 639), (635, 639, 640), (636, 635, 640), (637, 636, 640), (638, 637, 640), (639, 638, 640), (26, 1, 33), (1, 25, 26), (18, 19, 38), (8, 9, 7), (0, 27, 30), (22, 23, 21), (11, 12, 28), (35, 7, 9), (39, 21, 23), (11, 28, 36), (26, 33, 32), (18, 38, 37), (102, 100, 108), (40, 102, 108), (98, 96, 107), (96, 94, 107), (94, 92, 107), (90, 88, 107), (88, 86, 107), (84, 82, 106), (82, 80, 106), (80, 78, 106), (76, 74, 106), (74, 72, 106), (70, 106, 72), (66, 105, 68), (64, 105, 66), (62, 105, 64), (58, 105, 60), (54, 104, 56), (52, 104, 54), (50, 104, 52), (46, 108, 48), (44, 108, 46), (42, 108, 44), (135, 110, 142), (110, 134, 135), (127, 128, 147), (117, 118, 116), (109, 136, 139), (131, 132, 130), (120, 121, 137), (144, 116, 118), (148, 130, 132), (120, 137, 145), (135, 142, 141), (127, 147, 146), (211, 209, 217), (149, 211, 217), (207, 205, 216), (205, 203, 216), (203, 201, 216), (199, 197, 216), (197, 195, 216), (193, 191, 215), (191, 189, 215), (189, 187, 215), (185, 183, 215), (183, 181, 215), (179, 215, 181), (175, 214, 177), (173, 214, 175), (171, 214, 173), (167, 214, 169), (163, 213, 165), (161, 213, 163), (159, 213, 161), (155, 217, 157), (153, 217, 155), (151, 217, 153), (236, 255, 249), (255, 268, 257), (262, 261, 267), (218, 224, 226), (252, 256, 253), (276, 273, 278), (291, 287, 290), (292, 287, 291), (329, 342, 332), (329, 590, 334), (343, 591, 344), (345, 591, 346), (356, 592, 357), (331, 332, 336), (357, 592, 358), (348, 329, 349), (329, 334, 349), (360, 331, 336), (388, 389, 387), (390, 368, 399), (396, 386, 385), (371, 370, 372), (394, 393, 402), (398, 389, 388), (399, 368, 367), (411, 397, 396), (441, 364, 442), (451, 371, 452), (444, 365, 445), (454, 373, 455), (439, 362, 440), (437, 362, 438), (435, 382, 436), (483, 410, 434), (108, 41, 43), (527, 526, 540), (511, 510, 523), (510, 490, 522), (490, 489, 522), (524, 523, 538), (523, 522, 537), (515, 528, 529), (528, 527, 540), (529, 540, 541), (543, 542, 550), (582, 542, 549), (541, 548, 557), (557, 548, 556), (545, 533, 552), (552, 544, 551), (559, 582, 558), (536, 553, 570), (561, 584, 560), (550, 582, 584), (556, 555, 583), (588, 549, 589), (592, 330, 331), (329, 330, 590), (590, 330, 592), (342, 329, 591), (92, 90, 107), (78, 76, 106), (60, 105, 62), (40, 108, 42), (201, 199, 216), (187, 185, 215), (169, 214, 171), (149, 217, 151), (221, 225, 220), (272, 220, 267), (225, 228, 223), (226, 230, 229), (245, 240, 241), (248, 253, 250), (253, 256, 254), (228, 229, 232), (270, 272, 266), (297, 291, 296), (300, 304, 303), (310, 307, 303), (314, 315, 312), (320, 313, 322), (328, 321, 319), (324, 320, 326), (273, 326, 275), (335, 592, 331), (344, 591, 345), (347, 346, 333), (359, 358, 335), (337, 332, 338), (350, 334, 351), (340, 342, 341), (382, 384, 362), (362, 386, 364), (365, 367, 366), (399, 367, 398), (395, 363, 384), (369, 372, 370), (391, 372, 390), (375, 373, 376), (377, 375, 378), (378, 376, 401), (361, 405, 407), (405, 404, 410), (408, 384, 406), (413, 398, 412), (416, 391, 415), (415, 390, 414), (414, 399, 413), (402, 393, 420), (418, 417, 429), (417, 416, 428), (407, 410, 421), (469, 395, 408), (427, 415, 426), (426, 414, 425), (425, 413, 424), (453, 373, 454), (438, 362, 439), (369, 370, 450), (443, 365, 444), (476, 427, 475), (475, 426, 474), (434, 433, 482), (474, 425, 473), (432, 431, 480), (473, 424, 472), (431, 430, 479), (472, 423, 471), (490, 477, 476), (468, 466, 484), (493, 434, 482), (497, 496, 506), (499, 492, 491), (486, 485, 496), (504, 514, 528), (510, 491, 490), (496, 485, 505), (504, 494, 514), (485, 484, 505), (514, 502, 513), (498, 497, 507), (517, 505, 516), (522, 489, 521), (514, 513, 527), (521, 489, 509), (513, 501, 526), (512, 511, 524), (520, 507, 519), (525, 524, 539), (533, 520, 532), (539, 538, 546), (540, 525, 547), (545, 534, 533), (551, 543, 550), (553, 536, 535), (547, 546, 555), (546, 538, 554), (568, 545, 567), (567, 545, 566), (565, 552, 564), (563, 551, 562)])
me_cylinder_002.polygons.foreach_set('material_index', [1, 1, 1, 1, 1, 1, 0, 0, 0, 0, 0, 0, 0, 0, 0, 0, 0, 0, 0, 0, 0, 0, 0, 0, 0, 0, 0, 0, 0, 0, 0, 0, 0, 0, 0, 0, 0, 0, 0, 0, 0, 0, 0, 0, 0, 1, 1, 1, 1, 1, 1, 0, 0, 0, 0, 0, 0, 0, 0, 0, 0, 0, 0, 0, 0, 0, 0, 0, 0, 0, 0, 0, 0, 0, 0, 0, 0, 0, 0, 0, 0, 0, 0, 0, 0, 0, 0, 0, 3, 3, 8, 3, 8, 3, 8, 8, 3, 3, 3, 3, 8, 8, 8, 3, 3, 3, 3, 3, 3, 3, 3, 3, 3, 8, 8, 3, 3, 3, 3, 8, 3, 3, 3, 3, 3, 8, 8, 3, 3, 3, 3, 3, 3, 3, 3, 3, 3, 3, 3, 3, 8, 3, 8, 3, 8, 3, 8, 3, 3, 3, 3, 3, 8, 8, 3, 8, 3, 3, 3, 8, 3, 3, 8, 3, 8, 3, 8, 3, 3, 3, 3, 3, 8, 3, 3, 3, 3, 3, 3, 3, 3, 8, 3, 3, 3, 8, 3, 3, 8, 8, 8, 3, 3, 3, 8, 3, 3, 3, 3, 3, 3, 3, 3, 3, 8, 3, 3, 8, 3, 8, 3, 3, 8, 3, 3, 3, 8, 8, 6, 3, 8, 8, 3, 3, 3, 3, 3, 3, 8, 8, 3, 3, 3, 8, 3, 8, 3, 3, 8, 8, 3, 3, 3, 3, 8, 3, 8, 3, 3, 3, 3, 3, 3, 8, 3, 3, 4, 4, 4, 4, 4, 4, 4, 4, 4, 4, 4, 4, 4, 4, 4, 4, 6, 6, 6, 6, 6, 6, 6, 6, 6, 6, 6, 6, 6, 6, 6, 6, 6, 6, 6, 6, 6, 6, 6, 6, 6, 6, 6, 6, 6, 6, 6, 6, 6, 6, 6, 6, 6, 6, 6, 6, 6, 6, 6, 6, 6, 6, 6, 6, 6, 6, 6, 6, 6, 6, 6, 6, 6, 6, 6, 6, 6, 6, 6, 6, 6, 6, 6, 6, 6, 6, 6, 6, 6, 6, 6, 6, 6, 6, 6, 6, 6, 6, 6, 6, 6, 6, 6, 6, 6, 6, 6, 6, 6, 6, 6, 6, 6, 6, 6, 6, 6, 6, 6, 6, 6, 6, 6, 6, 6, 6, 6, 6, 6, 6, 6, 6, 6, 6, 6, 6, 0, 6, 6, 6, 6, 6, 6, 6, 6, 6, 6, 6, 6, 6, 6, 6, 6, 6, 6, 6, 6, 6, 6, 6, 6, 6, 6, 6, 6, 6, 6, 6, 6, 6, 6, 6, 6, 6, 6, 6, 6, 6, 6, 6, 6, 6, 6, 6, 6, 6, 6, 6, 6, 6, 6, 6, 6, 6, 6, 6, 6, 6, 6, 6, 6, 6, 6, 6, 6, 6, 6, 6, 6, 6, 6, 6, 6, 6, 6, 6, 6, 7, 6, 6, 0, 0, 0, 0, 0, 0, 0, 0, 0, 0, 0, 0, 0, 0, 0, 0, 0, 0, 0, 0, 0, 0, 0, 0, 0, 0, 0, 0, 0, 0, 0, 0, 0, 0, 0, 0, 0, 0, 0, 0, 0, 0, 0, 0, 0, 0, 0, 0, 0, 0, 0, 0, 0, 0, 0, 0, 0, 0, 0, 0, 0, 0, 0, 0, 0, 0, 0, 0, 0, 0, 0, 0, 0, 0, 0, 0, 0, 0, 0, 0, 1, 1, 1, 1, 1, 1, 1, 1, 1, 1, 1, 1, 0, 0, 0, 0, 0, 0, 0, 0, 0, 0, 0, 0, 0, 0, 0, 0, 0, 0, 0, 0, 0, 0, 0, 1, 1, 1, 1, 1, 1, 1, 1, 1, 1, 1, 1, 0, 0, 0, 0, 0, 0, 0, 0, 0, 0, 0, 0, 0, 0, 0, 0, 0, 0, 0, 0, 0, 0, 0, 3, 3, 8, 3, 3, 3, 3, 3, 4, 4, 4, 4, 4, 4, 4, 4, 4, 4, 6, 6, 6, 6, 6, 6, 6, 6, 6, 6, 6, 6, 6, 6, 6, 6, 0, 6, 6, 6, 6, 6, 6, 6, 6, 6, 6, 6, 6, 6, 6, 6, 6, 6, 6, 7, 6, 6, 4, 4, 4, 4, 0, 0, 0, 0, 0, 0, 0, 0, 3, 8, 8, 3, 8, 8, 3, 3, 3, 8, 8, 3, 3, 8, 3, 3, 8, 4, 4, 4, 4, 4, 4, 4, 6, 6, 6, 6, 6, 6, 6, 6, 6, 6, 6, 6, 6, 6, 6, 6, 6, 6, 6, 6, 6, 6, 6, 6, 6, 6, 6, 6, 6, 6, 6, 6, 6, 6, 6, 6, 6, 6, 6, 6, 6, 6, 6, 6, 6, 6, 6, 6, 6, 6, 6, 6, 6, 6, 6, 6, 6, 6, 6, 6, 6, 6, 6, 6, 6, 6, 6, 6, 6, 6])
me_cylinder_002.materials.append(mat_jalka)
me_cylinder_002.materials.append(mat_r_pyl)
me_cylinder_002.materials.append(mat_oikea_siipi)
me_cylinder_002.materials.append(mat_vasen_siipi)
me_cylinder_002.materials.append(mat_nokka)
me_cylinder_002.materials.append(mat_sulat)
me_cylinder_002.materials.append(mat_vartalo)
me_cylinder_002.materials.append(mat_silm_t)
me_cylinder_002.materials.append(mat_siiven_keskiosa)
me_cylinder_002.materials.append(mat_sieraimet)
me_cylinder_002.use_remesh_preserve_volume = False
me_cylinder_002.use_remesh_preserve_attributes = False
me_cylinder_002.use_mirror_vertex_groups = False
me_cylinder_002.update()
arm_armature = bpy.data.armatures.new('Armature')  # bones are not reproduced

# ---- objects
ob_armature = bpy.data.objects.new('Armature', arm_armature)
ob_cylinder_000 = bpy.data.objects.new('Cylinder.000', me_cylinder_002)

# ---- transforms, parenting, visibility, modifiers, constraints
ob_armature.location = (0.02751, -0.9075, 0.4907)
ob_armature.rotation_euler = (-2.278, -0.0, 0.0)
ob_armature.scale = (2.691, 2.691, 2.691)
ob_armature.show_in_front = True
ob_armature.lineart.crease_threshold = 0.0
ob_cylinder_000.parent = ob_armature
ob_cylinder_000.matrix_parent_inverse = Matrix(((0.3716, 0.0, -0.0, -0.01022), (0.0, -0.2414, -0.2826, -0.08041), (0.0, 0.2826, -0.2414, 0.3749), (0.0, 0.0, 0.0, 1.0)))
ob_cylinder_000.location = (0.5502, -0.7816, -2.018)
ob_cylinder_000.scale = (0.1374, 0.1374, 0.5355)
ob_cylinder_000.lineart.crease_threshold = 0.0
_vg = ob_cylinder_000.vertex_groups.new(name='Bone')
for _i, _w in zip([361, 362, 363, 364, 365, 366, 367, 368, 369, 370, 371, 372, 373, 374, 375, 376, 377, 378, 379, 380, 381, 382, 383, 384, 386, 387, 388, 389, 390, 391, 392, 393, 394, 395, 397, 398, 399, 400, 401, 402, 404, 405, 406, 407, 410, 411, 412, 413, 414, 415, 416, 417, 418, 419, 420, 421, 427, 428, 437, 438, 439, 440, 441, 442, 443, 444, 445, 446, 447, 448, 449, 450, 451, 452, 453, 454, 455, 456, 457, 458, 459, 460, 461, 462, 463, 464, 593, 594, 595, 596, 597, 598, 599, 600, 601, 602, 603, 604, 605, 608, 609, 610, 613, 614, 615, 617, 620, 621, 622, 625, 626, 627, 628, 629, 632, 633, 634, 637, 638, 639, 640], [0.8971, 0.3748, 0.8605, 0.3765, 0.3776, 0.379, 0.8022, 0.7859, 0.3705, 0.2368, 0.3473, 0.7765, 0.3092, 0.7772, 0.2536, 0.7927, 0.1994, 0.8236, 0.2737, 0.8664, 0.8874, 0.3421, 0.8998, 0.8664, 0.8703, 0.8559, 0.0757, 0.8358, 0.203, 0.2334, 0.2073, 0.07723, 0.8442, 0.09515, 0.042, 0.08877, 0.09668, 0.113, 0.1323, 0.04023, 0.08946, 0.5773, 0.01401, 0.1847, 0.03061, 0.00433, 0.02809, 0.0329, 0.05128, 0.06509, 0.06842, 0.06388, 0.05371, 0.05412, 0.01303, 0.01448, 0.0007908, 0.00124, 0.004951, 0.05004, 0.07529, 0.09884, 0.1281, 0.1532, 0.1749, 0.1929, 0.207, 0.2173, 0.2263, 0.2323, 0.2355, 0.2369, 0.2317, 0.2261, 0.2185, 0.2086, 0.1965, 0.1825, 0.1665, 0.1483, 0.1285, 0.1073, 0.08721, 0.06688, 0.0433, 0.001982, 0.7727, 0.6571, 0.5766, 0.7716, 0.9537, 0.8896, 0.5778, 0.6579, 0.8826, 0.9823, 0.7712, 0.7703, 0.2265, 0.203, 0.731, 0.5237, 0.4736, 0.8914, 0.1443, 0.07238, 0.008382, 0.9412, 0.5086, 0.5142, 0.7826, 0.2107, 0.2091, 0.0643, 0.1583, 0.679, 0.4162, 0.4443, 0.6529, 0.1941, 0.211]): _vg.add([_i], _w, 'REPLACE')
_vg = ob_cylinder_000.vertex_groups.new(name='Bone.001')
for _i, _w in zip([362, 363, 364, 365, 366, 367, 368, 369, 370, 371, 372, 373, 374, 375, 376, 377, 378, 379, 380, 381, 382, 383, 386, 387, 389, 394, 435, 436, 437, 438, 439, 440, 441, 442, 443, 444, 445, 446, 447, 448, 449, 450, 451, 452, 453, 454, 455, 456, 457, 458, 459, 460, 461, 462, 463, 464, 465, 593, 594, 595, 596, 597, 598, 599, 600, 601, 603, 604, 605, 606, 607, 608, 609, 610, 611, 612, 613, 614, 615, 616, 617, 618, 619, 620, 621, 622, 623, 624, 625, 626, 627, 628, 629, 630, 631, 632, 633, 634, 635, 636, 637, 638, 639, 640], [0.5949, 0.04592, 0.5842, 0.577, 0.5669, 0.0578, 0.06656, 0.5718, 0.7332, 0.5978, 0.0737, 0.644, 0.07512, 0.7115, 0.06666, 0.7766, 0.064, 0.7001, 0.05678, 0.01445, 0.6318, 0.001661, 0.04429, 0.04678, 0.05312, 0.05685, 0.9961, 0.9939, 0.9696, 0.9444, 0.916, 0.8894, 0.8562, 0.8278, 0.803, 0.7824, 0.7662, 0.7542, 0.744, 0.7371, 0.7335, 0.7323, 0.7379, 0.7438, 0.7523, 0.7634, 0.777, 0.793, 0.8113, 0.8321, 0.8547, 0.8788, 0.9018, 0.9249, 0.9478, 0.9711, 0.9875, 0.2273, 0.3429, 0.4234, 0.2284, 0.04256, 0.1104, 0.4222, 0.3421, 0.1174, 0.2288, 0.2297, 0.7735, 1.015, 1.088, 0.797, 0.269, 0.4763, 1.064, 1.03, 0.5264, 0.1086, 0.8557, 0.9963, 0.9276, 1.038, 1.103, 0.9708, 0.05881, 0.4914, 1.124, 1.081, 0.4858, 0.2174, 0.7893, 0.7909, 0.9357, 0.9981, 1.036, 0.8417, 0.321, 0.5838, 1.05, 0.9812, 0.5557, 0.3471, 0.8059, 0.789]): _vg.add([_i], _w, 'REPLACE')
_vg = ob_cylinder_000.vertex_groups.new(name='Bone.002')
for _i, _w in zip([222, 234, 235, 237, 238, 239, 240, 241, 242, 243, 244, 245, 246, 247, 248, 249, 250, 252, 253, 273, 275, 276, 277, 278, 279, 280, 281, 283, 284, 285, 318, 319, 320, 321, 322, 324, 325, 326, 327, 328, 384, 388, 390, 391, 392, 393, 395, 397, 398, 399, 400, 401, 402, 404, 405, 406, 407, 408, 410, 411, 412, 413, 414, 415, 416, 417, 418, 419, 420, 421, 422, 423, 424, 425, 426, 427, 428, 429, 430, 431, 432, 433, 434, 466, 467, 468, 469, 470, 471, 472, 473, 474, 475, 476, 477, 478, 479, 480, 481, 482, 483, 484, 485, 486, 487, 488, 491, 492, 493, 494, 495, 496, 497, 498, 499, 500, 501, 502, 503, 504, 505, 506, 507, 512, 513, 514], [0.0003429, 0.05677, 0.01882, 0.04612, 0.1297, 0.2523, 0.08667, 0.2542, 0.1731, 0.2501, 0.05254, 0.2711, 0.116, 0.2075, 0.2174, 0.01557, 0.07789, 0.05563, 0.04497, 0.4371, 0.433, 0.3866, 0.244, 0.2785, 0.2491, 0.105, 0.1475, 0.06851, 0.09421, 0.1531, 0.05051, 0.05245, 0.152, 0.008918, 0.06958, 0.3818, 0.1299, 0.372, 0.3189, 0.2369, 0.01096, 0.05315, 0.06545, 0.07486, 0.06923, 0.05161, 0.0736, 0.006319, 0.03703, 0.02323, 0.04037, 0.06669, 0.002871, 0.06733, 0.1617, 0.6989, 0.6079, 0.5825, 0.5447, 0.2335, 0.2309, 0.191, 0.1742, 0.1718, 0.1742, 0.1765, 0.192, 0.2387, 0.2336, 0.5789, 0.5995, 0.5888, 0.5548, 0.5935, 0.6032, 0.6056, 0.6048, 0.601, 0.5899, 0.5495, 0.5691, 0.5747, 0.5825, 0.3186, 0.3249, 0.3614, 0.6102, 0.3326, 0.2315, 0.5972, 0.7109, 0.7658, 0.7954, 0.7951, 0.782, 0.733, 0.6657, 0.5666, 0.2217, 0.3225, 0.3553, 0.08764, 0.08022, 0.2779, 0.06377, 0.09587, 0.1, 0.2294, 0.2676, 0.08359, 0.09092, 0.08388, 0.06348, 0.05806, 0.05851, 0.0642, 0.06746, 0.08912, 0.01928, 0.02037, 0.01878, 0.02017, 0.01395, 0.02258, 0.02645, 0.02218]): _vg.add([_i], _w, 'REPLACE')
_vg = ob_cylinder_000.vertex_groups.new(name='Bone.003')
for _i, _w in zip([406, 407, 408, 410, 411, 419, 420, 421, 422, 423, 424, 425, 426, 427, 428, 429, 430, 431, 432, 433, 434, 466, 467, 468, 469, 470, 471, 472, 473, 474, 475, 476, 477, 478, 479, 480, 481, 482, 483, 484, 485, 486, 487, 488, 489, 490, 491, 492, 493, 494, 495, 496, 497, 498, 499, 500, 501, 502, 503, 504, 505, 506, 507, 508, 509, 510, 511, 512, 513, 514, 515, 516, 517, 518, 519, 520, 521, 522, 523, 524, 525, 526, 527, 528, 529, 530, 531, 532, 533, 534, 535, 536, 537, 538, 539, 540, 541, 542, 543, 544, 545, 546, 547, 548, 549, 550, 551, 552, 553, 554, 555, 556, 557, 558, 559, 560, 561, 562, 563, 564, 565, 566, 567, 568, 569, 570, 571, 572, 573, 574, 575, 576, 577, 578, 579, 580, 581, 582, 583, 584, 585, 586, 587, 588, 589], [0.1565, 0.08542, 0.1556, 0.182, 0.00118, 0.003726, 0.01418, 0.3004, 0.1449, 0.06899, 0.05959, 0.03504, 0.01885, 0.01618, 0.02226, 0.03728, 0.05472, 0.07296, 0.08662, 0.1601, 0.3952, 0.6401, 0.6332, 0.5932, 0.3742, 0.6541, 0.7521, 0.2885, 0.1876, 0.1399, 0.1097, 0.1111, 0.1228, 0.1728, 0.2259, 0.3141, 0.7617, 0.6616, 0.5947, 0.8816, 0.8898, 0.7013, 0.9215, 0.8784, 0.9845, 0.9899, 0.8719, 0.7384, 0.7095, 0.8844, 0.8777, 0.8906, 0.9244, 0.9148, 0.913, 0.9119, 0.9247, 0.8866, 0.9118, 0.9121, 0.9113, 0.9045, 0.8775, 0.9075, 0.8942, 0.9243, 0.9077, 0.8706, 0.9017, 0.9089, 0.8394, 0.8354, 0.8319, 0.8125, 0.6752, 0.772, 0.7866, 0.8367, 0.7946, 0.7834, 0.6639, 0.8192, 0.8285, 0.8373, 0.5668, 0.5699, 0.5623, 0.4752, 0.2164, 0.3268, 0.1543, 0.1933, 0.203, 0.3019, 0.5056, 0.5774, 0.4714, 0.433, 0.2623, 0.1737, 0.1398, 0.2241, 0.2964, 0.4346, 0.1123, 0.1205, 0.0792, 0.09566, 0.1604, 0.1466, 0.1143, 0.1441, 0.08194, 0.06767, 0.065, 0.06233, 0.05914, 0.05604, 0.05287, 0.04943, 0.05463, 0.06098, 0.07124, 0.07968, 0.09717, 0.1028, 0.1076, 0.1063, 0.1039, 0.1018, 0.101, 0.09817, 0.09493, 0.09136, 0.08768, 0.08457, 0.0771, 0.06732, 0.08697, 0.0633, 0.07921, 0.06884, 0.08116, 0.07295, 0.07558]): _vg.add([_i], _w, 'REPLACE')
_vg = ob_cylinder_000.vertex_groups.new(name='Bone.004')
for _i, _w in zip([329, 330, 331, 332, 333, 334, 335, 336, 337, 338, 339, 340, 341, 342, 343, 344, 345, 346, 347, 348, 349, 350, 351, 352, 353, 354, 355, 356, 357, 358, 359, 360, 489, 490, 503, 504, 505, 506, 507, 508, 509, 510, 511, 512, 513, 514, 515, 516, 517, 518, 519, 520, 521, 522, 523, 524, 525, 526, 527, 528, 529, 530, 531, 532, 533, 534, 535, 536, 537, 538, 539, 540, 541, 542, 543, 544, 545, 546, 547, 548, 549, 550, 551, 552, 553, 554, 555, 556, 557, 558, 559, 560, 561, 562, 563, 564, 565, 566, 567, 568, 569, 570, 571, 572, 573, 574, 575, 576, 577, 578, 579, 580, 581, 582, 583, 584, 585, 586, 587, 588, 589, 590, 591, 592], [1.0, 1.0, 1.0, 1.0, 1.0, 1.0, 1.0, 1.0, 1.0, 1.0, 1.0, 1.0, 1.0, 1.0, 1.0, 1.0, 1.0, 1.0, 1.0, 1.0, 1.0, 1.0, 1.0, 1.0, 1.0, 1.0, 1.0, 1.0, 1.0, 1.0, 1.0, 1.0, 0.01445, 0.0118, 0.04772, 0.0456, 0.04984, 0.05716, 0.08845, 0.07474, 0.1001, 0.06409, 0.07269, 0.09067, 0.05639, 0.05037, 0.151, 0.1552, 0.1585, 0.1771, 0.3265, 0.2201, 0.2153, 0.1678, 0.2001, 0.2053, 0.3392, 0.1671, 0.1604, 0.1528, 0.4313, 0.4284, 0.4367, 0.5237, 0.7825, 0.6715, 0.8477, 0.8081, 0.7982, 0.697, 0.4931, 0.4209, 0.5283, 0.5667, 0.7378, 0.8257, 0.8608, 0.7753, 0.7041, 0.5652, 0.8877, 0.8795, 0.9206, 0.9043, 0.8412, 0.8537, 0.8857, 0.856, 0.9181, 0.9326, 0.9352, 0.9379, 0.9411, 0.9442, 0.9474, 0.9506, 0.9458, 0.9395, 0.9294, 0.9211, 0.9038, 0.8981, 0.8932, 0.8944, 0.8968, 0.8988, 0.8996, 0.9023, 0.9055, 0.909, 0.9127, 0.9158, 0.9232, 0.9327, 0.9131, 0.9367, 0.9211, 0.9314, 0.9192, 0.9273, 0.9247, 1.0, 1.0, 1.0]): _vg.add([_i], _w, 'REPLACE')
_vg = ob_cylinder_000.vertex_groups.new(name='Bone.005')
for _i, _w in zip([150, 152, 154, 156, 158, 160, 162, 164, 166, 168, 170, 172, 174, 176, 178, 180, 182, 184, 186, 188, 190, 192, 194, 196, 198, 200, 202, 204, 206, 208, 210, 212, 368, 372, 374, 376, 378, 390, 391, 392, 393, 399, 400, 401, 402, 412, 413, 414, 415, 416, 417, 418, 419, 420, 424, 425, 426, 427, 428, 429, 430, 431, 432, 476, 477, 478, 479], [0.4855, 0.5095, 0.5341, 0.6086, 0.661, 0.6799, 0.6801, 0.7141, 0.7303, 0.7209, 0.6919, 0.7427, 0.7741, 0.7958, 0.8008, 0.7784, 0.7365, 0.6787, 0.582, 0.5872, 0.5577, 0.568, 0.5458, 0.5672, 0.5202, 0.5057, 0.4608, 0.4771, 0.4636, 0.4731, 0.454, 0.4829, 0.01078, 0.04656, 0.06937, 0.07171, 0.03552, 0.1593, 0.2934, 0.4453, 0.1435, 0.04047, 0.6523, 0.3334, 0.04793, 0.01123, 0.04369, 0.102, 0.2184, 0.4241, 0.5177, 0.5043, 0.2774, 0.1143, 0.009648, 0.04576, 0.07913, 0.1211, 0.1556, 0.1595, 0.1401, 0.1156, 0.06715, 0.0006383, 0.007661, 0.007721, 0.006403]): _vg.add([_i], _w, 'REPLACE')
_vg = ob_cylinder_000.vertex_groups.new(name='Bone.007')
for _i, _w in zip([150, 152, 154, 156, 158, 160, 162, 164, 166, 168, 170, 172, 174, 176, 178, 180, 182, 184, 186, 188, 190, 192, 194, 196, 198, 200, 202, 204, 206, 208, 210, 212, 213, 214, 215, 216, 217], [0.5144, 0.4904, 0.4657, 0.3913, 0.3388, 0.32, 0.3197, 0.2857, 0.2695, 0.279, 0.3079, 0.2572, 0.2257, 0.2041, 0.1991, 0.2214, 0.2634, 0.3212, 0.4179, 0.4126, 0.4422, 0.4318, 0.4541, 0.4327, 0.4797, 0.4942, 0.5391, 0.5228, 0.5363, 0.5267, 0.5459, 0.517, 0.9864, 0.9898, 0.9927, 0.9931, 0.9907]): _vg.add([_i], _w, 'REPLACE')
_vg = ob_cylinder_000.vertex_groups.new(name='Bone.009')
for _i, _w in zip([149, 151, 153, 155, 157, 159, 161, 163, 165, 167, 169, 171, 173, 175, 177, 179, 187, 189, 191, 193, 195, 197, 199, 201, 203, 205, 207, 209, 211], [0.4399, 0.4244, 0.4091, 0.3938, 0.3786, 0.3641, 0.3376, 0.3111, 0.2646, 0.2202, 0.1837, 0.147, 0.1101, 0.08006, 0.05513, 0.01121, 0.00234, 0.06545, 0.1267, 0.1873, 0.2472, 0.3107, 0.3739, 0.403, 0.4321, 0.445, 0.4579, 0.4709, 0.4553]): _vg.add([_i], _w, 'REPLACE')
_vg = ob_cylinder_000.vertex_groups.new(name='Bone.011')
for _i, _w in zip([109, 110, 111, 112, 113, 114, 115, 116, 117, 118, 119, 120, 121, 122, 123, 124, 125, 126, 127, 128, 129, 130, 131, 132, 133, 134, 135, 136, 137, 138, 139, 140, 141, 142, 143, 144, 145, 146, 147, 148, 149, 151, 153, 155, 157, 159, 161, 163, 165, 167, 169, 171, 173, 175, 177, 179, 181, 183, 185, 187, 189, 191, 193, 195, 197, 199, 201, 203, 205, 207, 209, 211], [1.0, 1.0, 1.0, 1.0, 1.0, 1.0, 1.0, 1.0, 1.0, 1.0, 1.0, 1.0, 1.0, 1.0, 1.0, 1.0, 1.0, 1.0, 1.0, 1.0, 1.0, 1.0, 1.0, 1.0, 1.0, 1.0, 1.0, 1.0, 1.0, 1.0, 1.0, 1.0, 1.0, 1.0, 1.0, 1.0, 1.0, 1.0, 1.0, 1.0, 0.5539, 0.5678, 0.5817, 0.5959, 0.6101, 0.624, 0.6493, 0.6751, 0.72, 0.7636, 0.7994, 0.8365, 0.875, 0.907, 0.9342, 0.9624, 0.9819, 0.9963, 0.9937, 0.9714, 0.9301, 0.8665, 0.8048, 0.7447, 0.6819, 0.6201, 0.5915, 0.5634, 0.5509, 0.5386, 0.5264, 0.5401]): _vg.add([_i], _w, 'REPLACE')
_vg = ob_cylinder_000.vertex_groups.new(name='Bone.006')
for _i, _w in zip([41, 43, 45, 47, 49, 51, 53, 55, 57, 59, 61, 63, 65, 67, 69, 71, 73, 75, 77, 79, 81, 83, 85, 87, 89, 91, 93, 95, 97, 99, 101, 103, 367, 368, 372, 374, 387, 388, 389, 390, 391, 392, 397, 398, 399, 400, 401, 411, 412, 413, 414, 415, 416, 417, 418, 419, 422, 423, 424, 425, 426, 427, 428, 429, 430, 431, 472, 473, 474, 475, 476], [0.4969, 0.5263, 0.5311, 0.5892, 0.6263, 0.6262, 0.6071, 0.6238, 0.6204, 0.5804, 0.5154, 0.5243, 0.5015, 0.5111, 0.483, 0.5333, 0.586, 0.6126, 0.5889, 0.6559, 0.6885, 0.7029, 0.6896, 0.7189, 0.6891, 0.6454, 0.5761, 0.5688, 0.5337, 0.5219, 0.4821, 0.4892, 0.08673, 0.08324, 0.06613, 0.02566, 0.02145, 0.3227, 0.05948, 0.4821, 0.2969, 0.1607, 0.1092, 0.6223, 0.7425, 0.05048, 0.009386, 0.1817, 0.3561, 0.5311, 0.5696, 0.4626, 0.2473, 0.1314, 0.064, 0.02439, 0.0144, 0.0942, 0.1542, 0.1817, 0.1783, 0.1421, 0.09526, 0.05993, 0.03374, 0.008581, 0.01421, 0.0183, 0.01943, 0.01538, 0.005798]): _vg.add([_i], _w, 'REPLACE')
_vg = ob_cylinder_000.vertex_groups.new(name='Bone.008')
for _i, _w in zip([41, 43, 45, 47, 49, 51, 53, 55, 57, 59, 61, 63, 65, 67, 69, 71, 73, 75, 77, 79, 81, 83, 85, 87, 89, 91, 93, 95, 97, 99, 101, 103, 104, 105, 106, 107, 108], [0.503, 0.4736, 0.4688, 0.4107, 0.3736, 0.3737, 0.3928, 0.376, 0.3794, 0.4194, 0.4845, 0.4756, 0.4984, 0.4888, 0.5169, 0.4665, 0.4138, 0.3873, 0.4109, 0.3439, 0.3114, 0.297, 0.3103, 0.2809, 0.3108, 0.3545, 0.4237, 0.4311, 0.4662, 0.478, 0.5178, 0.5107, 0.9918, 0.9943, 0.9922, 0.9881, 0.9926]): _vg.add([_i], _w, 'REPLACE')
_vg = ob_cylinder_000.vertex_groups.new(name='Bone.010')
for _i, _w in zip([40, 42, 44, 46, 48, 50, 52, 54, 56, 58, 60, 62, 64, 66, 68, 70, 72, 74, 76, 78, 80, 82, 84, 86, 88, 90, 92, 94, 96, 98, 100, 102], [0.4411, 0.4421, 0.4432, 0.4443, 0.4368, 0.4296, 0.4105, 0.3915, 0.3496, 0.3097, 0.2695, 0.2291, 0.1885, 0.1478, 0.1071, 0.06708, 0.003555, 0.05492, 0.08316, 0.1114, 0.1395, 0.1675, 0.1952, 0.2228, 0.2521, 0.2992, 0.3248, 0.3504, 0.376, 0.4016, 0.4144, 0.4277]): _vg.add([_i], _w, 'REPLACE')
_vg = ob_cylinder_000.vertex_groups.new(name='Bone.012')
for _i, _w in zip([0, 1, 2, 3, 4, 5, 6, 7, 8, 9, 10, 11, 12, 13, 14, 15, 16, 17, 18, 19, 20, 21, 22, 23, 24, 25, 26, 27, 28, 29, 30, 31, 32, 33, 34, 35, 36, 37, 38, 39, 40, 42, 44, 46, 48, 50, 52, 54, 56, 58, 60, 62, 64, 66, 68, 70, 72, 74, 76, 78, 80, 82, 84, 86, 88, 90, 92, 94, 96, 98, 100, 102], [1.0, 1.0, 1.0, 1.0, 1.0, 1.0, 1.0, 1.0, 1.0, 1.0, 1.0, 1.0, 1.0, 1.0, 1.0, 1.0, 1.0, 1.0, 1.0, 1.0, 1.0, 1.0, 1.0, 1.0, 1.0, 1.0, 1.0, 1.0, 1.0, 1.0, 1.0, 1.0, 1.0, 1.0, 1.0, 1.0, 1.0, 1.0, 1.0, 1.0, 0.5516, 0.5503, 0.5491, 0.5479, 0.5546, 0.5612, 0.5784, 0.5961, 0.6347, 0.6722, 0.7108, 0.7506, 0.7916, 0.8341, 0.8778, 0.9221, 0.9681, 0.9339, 0.9011, 0.8696, 0.8396, 0.8109, 0.7836, 0.7574, 0.7304, 0.6851, 0.6603, 0.636, 0.612, 0.5883, 0.5763, 0.5639]): _vg.add([_i], _w, 'REPLACE')
_vg = ob_cylinder_000.vertex_groups.new(name='Bone.013')
for _i, _w in zip([273, 275, 276, 277, 278, 279, 280, 281, 283, 284, 285, 313, 314, 318, 319, 320, 321, 322, 324, 325, 326, 327, 328, 361, 363, 384, 385, 386, 387, 388, 389, 390, 395, 396, 397, 398, 399, 406, 407, 408, 411, 412, 413, 414, 415, 422, 423, 424, 425, 426, 427, 472, 473], [0.1224, 0.09289, 0.1175, 0.1145, 0.1521, 0.1313, 0.04532, 0.06549, 0.007937, 0.05508, 0.06339, 0.009481, 0.03687, 0.1494, 0.1986, 0.2269, 0.1152, 0.09953, 0.1184, 0.08853, 0.1449, 0.1336, 0.1291, 0.0386, 0.06201, 0.09648, 0.9266, 0.04801, 0.03143, 0.4112, 0.007447, 0.01428, 0.8079, 0.5505, 0.6399, 0.1661, 0.0443, 0.07752, 0.01056, 0.22, 0.3409, 0.2201, 0.1172, 0.05247, 0.006108, 0.179, 0.1663, 0.128, 0.07349, 0.03627, 0.001408, 0.05085, 0.02015]): _vg.add([_i], _w, 'REPLACE')
_vg = ob_cylinder_000.vertex_groups.new(name='Bone.015')
for _i, _w in zip([273, 274, 275, 276, 277, 278, 279, 280, 281, 282, 283, 284, 285, 286, 287, 288, 289, 290, 291, 292, 293, 294, 295, 296, 297, 298, 299, 300, 301, 302, 303, 304, 305, 306, 307, 308, 309, 310, 311, 312, 313, 314, 315, 316, 317, 318, 319, 320, 321, 322, 323, 324, 325, 326, 327, 328, 385, 388, 396, 397, 398, 411, 412, 413, 422, 423, 424, 425], [0.4405, 0.9598, 0.4741, 0.496, 0.6415, 0.5693, 0.6196, 0.8473, 0.7871, 0.9929, 0.9025, 0.8507, 0.7835, 0.9705, 0.9936, 0.9985, 1.002, 1.001, 1.002, 0.9987, 0.9742, 1.0, 1.002, 1.002, 1.001, 1.0, 1.001, 1.0, 1.0, 1.0, 1.0, 1.0, 1.0, 1.0, 1.005, 1.0, 0.9996, 1.004, 1.005, 0.9975, 0.9657, 0.9444, 0.9876, 1.014, 0.9724, 0.8, 0.7489, 0.6211, 0.8554, 0.8309, 0.9899, 0.4997, 0.7816, 0.4832, 0.5474, 0.634, 0.03722, 0.1128, 0.4216, 0.1655, 0.04435, 0.1694, 0.09182, 0.04159, 0.009159, 0.04539, 0.04064, 0.003105]): _vg.add([_i], _w, 'REPLACE')
_vg = ob_cylinder_000.vertex_groups.new(name='Bone.014')
for _i, _w in zip([222, 229, 231, 232, 233, 234, 235, 237, 238, 239, 240, 241, 242, 243, 244, 245, 246, 247, 248, 249, 250, 252, 253, 361, 380, 381, 383, 393, 401, 402, 403, 404, 405, 406, 407, 409, 410, 418, 419, 420, 421, 429, 430, 431, 432, 433, 479, 480], [0.05943, 0.02333, 0.039, 0.08007, 0.05977, 0.165, 0.1153, 0.2173, 0.118, 0.1219, 0.2628, 0.1328, 0.1014, 0.1169, 0.0434, 0.1245, 0.07606, 0.09843, 0.1037, 0.04678, 0.1393, 0.07802, 0.0812, 0.01867, 0.009748, 0.05159, 0.019, 0.1218, 0.0791, 0.1966, 0.5098, 0.816, 0.2132, 0.01278, 0.0854, 0.9226, 0.2122, 0.0439, 0.1129, 0.227, 0.05918, 0.02673, 0.0579, 0.0919, 0.1329, 0.1705, 0.008423, 0.0336]): _vg.add([_i], _w, 'REPLACE')
_vg = ob_cylinder_000.vertex_groups.new(name='Bone.016')
for _i, _w in zip([218, 219, 220, 221, 222, 223, 224, 225, 226, 227, 228, 229, 230, 231, 232, 233, 234, 235, 236, 237, 238, 239, 240, 241, 242, 243, 244, 245, 246, 247, 248, 249, 250, 251, 252, 253, 254, 255, 256, 257, 258, 259, 260, 261, 262, 263, 264, 265, 266, 267, 268, 269, 270, 271, 272, 376, 378, 391, 392, 393, 394, 400, 401, 402, 403, 409, 416, 417, 418, 419, 420, 428, 429, 430, 431, 432, 433, 479, 480], [1.0, 0.9994, 1.0, 0.9993, 0.9154, 0.9992, 1.001, 1.003, 1.006, 1.0, 0.9949, 0.953, 0.987, 0.9405, 0.8966, 0.9163, 0.7782, 0.8503, 0.9982, 0.7347, 0.7523, 0.6258, 0.6505, 0.6131, 0.7254, 0.633, 0.9008, 0.6044, 0.8079, 0.6941, 0.6789, 0.9188, 0.7828, 0.9799, 0.8663, 0.8713, 0.962, 0.9984, 0.9759, 1.004, 1.0, 1.004, 1.0, 1.0, 1.001, 1.001, 0.9986, 1.0, 1.0, 1.0, 1.0, 1.0, 0.9998, 1.0, 0.9998, 0.004043, 0.01946, 0.02412, 0.06096, 0.5783, 0.02687, 0.09559, 0.3378, 0.6706, 0.4748, 0.05001, 0.01469, 0.05566, 0.1101, 0.2434, 0.3392, 0.02465, 0.0592, 0.08211, 0.1107, 0.1074, 0.05304, 0.007081, 0.01924]): _vg.add([_i], _w, 'REPLACE')
_m = ob_cylinder_000.modifiers.new('Armature', 'ARMATURE')
_m.object = ob_armature

# ---- collection membership
col_collection_1.objects.link(ob_armature)
col_collection_1.objects.link(ob_cylinder_000)

# ---- scene / render settings (as saved in the file)
scene.frame_start = 0; scene.frame_end = 211; scene.frame_set(0)
scene.render.engine = 'BLENDER_EEVEE_NEXT'
scene.render.resolution_percentage = 50
scene.render.dither_intensity = 0.0
scene.cycles.use_denoising = False
scene.cycles.samples = 10
scene.cycles.sampling_pattern = 'TABULATED_SOBOL'
scene.cycles.light_sampling_threshold = 0.0
scene.cycles.use_adaptive_sampling = False
scene.cycles.use_light_tree = False
scene.cycles.blur_glossy = 0.0
scene.cycles.pixel_filter_type = 'GAUSSIAN'
scene.cycles.sample_clamp_indirect = 0.0
scene.view_settings.view_transform = 'Standard'
bpy.context.view_layer.update()

# ---- added for rendering (the .blend has no active camera and no usable light): camera, sun
cam_auto = bpy.data.cameras.new('AutoCamera')
cam_auto.lens = 50.0
cam_auto.sensor_width = 36.0
cam_auto.clip_end = 1000.0
ob_auto_camera = bpy.data.objects.new('AutoCamera', cam_auto)
scene.collection.objects.link(ob_auto_camera)
ob_auto_camera.location = (11.38, -12.8604, 9.79402)
ob_auto_camera.rotation_euler = (1.09748, -7.21219e-08, 0.694738)
scene.camera = ob_auto_camera
light_auto_sun = bpy.data.lights.new('AutoSun', 'SUN')
light_auto_sun.energy = 3.0
light_auto_sun.angle = 0.0523599
ob_auto_sun = bpy.data.objects.new('AutoSun', light_auto_sun)
scene.collection.objects.link(ob_auto_sun)
ob_auto_sun.rotation_euler = (0.872665, 0.174533, 0.523599)
bpy.context.view_layer.update()

